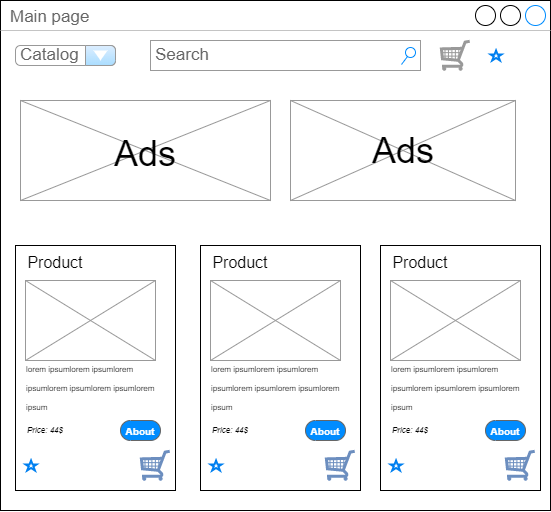

The diagram above was exported from draw.io. Its source (the exported page's mxGraphModel, read from the mxfile embedded in the PNG):
<mxGraphModel dx="3757" dy="875" grid="1" gridSize="10" guides="1" tooltips="1" connect="1" arrows="1" fold="1" page="1" pageScale="1" pageWidth="1920" pageHeight="1200" math="0" shadow="0">
  <root>
    <mxCell id="0" />
    <mxCell id="1" parent="0" />
    <mxCell id="2" value="Main page" style="strokeWidth=1;shadow=0;dashed=0;align=center;html=1;shape=mxgraph.mockup.containers.window;align=left;verticalAlign=top;spacingLeft=8;strokeColor2=#008cff;strokeColor3=#c4c4c4;fontColor=#666666;mainText=;fontSize=17;labelBackgroundColor=none;" vertex="1" parent="1">
      <mxGeometry x="-1210" y="60" width="550" height="510" as="geometry" />
    </mxCell>
    <mxCell id="3" value="" style="verticalLabelPosition=bottom;shadow=0;dashed=0;align=center;html=1;verticalAlign=top;strokeWidth=1;shape=mxgraph.mockup.misc.shoppingCart;strokeColor=#999999;fontSize=10;fontColor=#FFFFFF;" vertex="1" parent="1">
      <mxGeometry x="-770" y="100" width="30" height="30" as="geometry" />
    </mxCell>
    <mxCell id="4" value="Search" style="strokeWidth=1;shadow=0;dashed=0;align=center;html=1;shape=mxgraph.mockup.forms.searchBox;strokeColor=#999999;mainText=;strokeColor2=#008cff;fontColor=#666666;fontSize=17;align=left;spacingLeft=3;" vertex="1" parent="1">
      <mxGeometry x="-1060" y="100" width="270" height="30" as="geometry" />
    </mxCell>
    <mxCell id="5" value="" style="verticalLabelPosition=bottom;shadow=0;dashed=0;align=center;html=1;verticalAlign=top;strokeWidth=1;shape=mxgraph.mockup.graphics.simpleIcon;strokeColor=#999999;fillColor=#ffffff;fontSize=10;fontColor=#FFFFFF;" vertex="1" parent="1">
      <mxGeometry x="-920" y="160" width="225" height="100" as="geometry" />
    </mxCell>
    <mxCell id="6" value="ee" style="verticalLabelPosition=bottom;shadow=0;dashed=0;align=center;html=1;verticalAlign=top;strokeWidth=1;shape=mxgraph.mockup.graphics.simpleIcon;strokeColor=#999999;fillColor=#ffffff;fontSize=10;fontColor=#FFFFFF;" vertex="1" parent="1">
      <mxGeometry x="-1190" y="160" width="250" height="100" as="geometry" />
    </mxCell>
    <mxCell id="7" value="&lt;font color=&quot;#000000&quot; style=&quot;font-size: 36px&quot;&gt;Ads&lt;/font&gt;" style="text;html=1;strokeColor=none;fillColor=none;align=center;verticalAlign=middle;whiteSpace=wrap;rounded=0;fontSize=10;fontColor=#FFFFFF;" vertex="1" parent="1">
      <mxGeometry x="-1095" y="197.5" width="60" height="30" as="geometry" />
    </mxCell>
    <mxCell id="8" value="&lt;font color=&quot;#000000&quot; style=&quot;font-size: 36px&quot;&gt;Ads&lt;/font&gt;" style="text;html=1;strokeColor=none;fillColor=none;align=center;verticalAlign=middle;whiteSpace=wrap;rounded=0;fontSize=10;fontColor=#FFFFFF;" vertex="1" parent="1">
      <mxGeometry x="-837.5" y="192.5" width="60" height="35" as="geometry" />
    </mxCell>
    <mxCell id="9" value="" style="group" vertex="1" connectable="0" parent="1">
      <mxGeometry x="-1195" y="300" width="160" height="250" as="geometry" />
    </mxCell>
    <mxCell id="10" value="" style="rounded=0;whiteSpace=wrap;html=1;fontSize=36;fontColor=#000000;" vertex="1" parent="9">
      <mxGeometry y="5" width="160" height="245" as="geometry" />
    </mxCell>
    <mxCell id="11" value="ee" style="verticalLabelPosition=bottom;shadow=0;dashed=0;align=center;html=1;verticalAlign=top;strokeWidth=1;shape=mxgraph.mockup.graphics.simpleIcon;strokeColor=#999999;fillColor=#ffffff;fontSize=10;fontColor=#FFFFFF;" vertex="1" parent="9">
      <mxGeometry x="10" y="40" width="130" height="80" as="geometry" />
    </mxCell>
    <mxCell id="12" value="&lt;font style=&quot;font-size: 16px&quot;&gt;Product&lt;/font&gt;" style="text;html=1;strokeColor=none;fillColor=none;align=center;verticalAlign=middle;whiteSpace=wrap;rounded=0;fontSize=36;fontColor=#000000;" vertex="1" parent="9">
      <mxGeometry x="10" width="60" height="30" as="geometry" />
    </mxCell>
    <mxCell id="13" value="&lt;div style=&quot;text-align: left&quot;&gt;&lt;span style=&quot;font-size: 8px&quot;&gt;lorem ipsum&lt;/span&gt;&lt;span style=&quot;font-size: 8px&quot;&gt;lorem ipsumlorem ipsumlorem ipsumlorem ipsumlorem ipsum&lt;/span&gt;&lt;/div&gt;" style="text;html=1;strokeColor=none;fillColor=none;align=center;verticalAlign=middle;whiteSpace=wrap;rounded=0;fontSize=16;fontColor=#000000;" vertex="1" parent="9">
      <mxGeometry x="10" y="110" width="150" height="70" as="geometry" />
    </mxCell>
    <mxCell id="14" value="" style="html=1;verticalLabelPosition=bottom;align=center;labelBackgroundColor=#ffffff;verticalAlign=top;strokeWidth=2;strokeColor=#0080F0;shadow=0;dashed=0;shape=mxgraph.ios7.icons.star;fontSize=8;fontColor=#000000;" vertex="1" parent="9">
      <mxGeometry x="10" y="220" width="11.11" height="10" as="geometry" />
    </mxCell>
    <mxCell id="15" value="" style="verticalLabelPosition=bottom;shadow=0;dashed=0;align=center;html=1;verticalAlign=top;strokeWidth=1;shape=mxgraph.mockup.misc.shoppingCart;strokeColor=#6c8ebf;fontSize=10;fillColor=#dae8fc;" vertex="1" parent="9">
      <mxGeometry x="125" y="210" width="30" height="30" as="geometry" />
    </mxCell>
    <mxCell id="16" value="&lt;i&gt;Priсe: 44$&lt;/i&gt;" style="text;html=1;strokeColor=none;fillColor=none;align=left;verticalAlign=middle;whiteSpace=wrap;rounded=0;fontSize=8;fontColor=#000000;" vertex="1" parent="9">
      <mxGeometry x="10" y="180" width="60" height="20" as="geometry" />
    </mxCell>
    <mxCell id="17" value="&lt;font style=&quot;font-size: 10px&quot;&gt;About&lt;/font&gt;" style="strokeWidth=1;shadow=0;dashed=0;align=center;html=1;shape=mxgraph.mockup.buttons.button;strokeColor=#666666;fontColor=#ffffff;mainText=;buttonStyle=round;fontSize=17;fontStyle=1;fillColor=#008cff;whiteSpace=wrap;" vertex="1" parent="9">
      <mxGeometry x="105" y="180" width="40" height="20" as="geometry" />
    </mxCell>
    <mxCell id="18" value="" style="group" vertex="1" connectable="0" parent="1">
      <mxGeometry x="-1010" y="300" width="160" height="250" as="geometry" />
    </mxCell>
    <mxCell id="19" value="" style="rounded=0;whiteSpace=wrap;html=1;fontSize=36;fontColor=#000000;" vertex="1" parent="18">
      <mxGeometry y="5" width="160" height="245" as="geometry" />
    </mxCell>
    <mxCell id="20" value="ee" style="verticalLabelPosition=bottom;shadow=0;dashed=0;align=center;html=1;verticalAlign=top;strokeWidth=1;shape=mxgraph.mockup.graphics.simpleIcon;strokeColor=#999999;fillColor=#ffffff;fontSize=10;fontColor=#FFFFFF;" vertex="1" parent="18">
      <mxGeometry x="10" y="40" width="130" height="80" as="geometry" />
    </mxCell>
    <mxCell id="21" value="&lt;font style=&quot;font-size: 16px&quot;&gt;Product&lt;/font&gt;" style="text;html=1;strokeColor=none;fillColor=none;align=center;verticalAlign=middle;whiteSpace=wrap;rounded=0;fontSize=36;fontColor=#000000;" vertex="1" parent="18">
      <mxGeometry x="10" width="60" height="30" as="geometry" />
    </mxCell>
    <mxCell id="22" value="&lt;div style=&quot;text-align: left&quot;&gt;&lt;span style=&quot;font-size: 8px&quot;&gt;lorem ipsum&lt;/span&gt;&lt;span style=&quot;font-size: 8px&quot;&gt;lorem ipsumlorem ipsumlorem ipsumlorem ipsumlorem ipsum&lt;/span&gt;&lt;/div&gt;" style="text;html=1;strokeColor=none;fillColor=none;align=center;verticalAlign=middle;whiteSpace=wrap;rounded=0;fontSize=16;fontColor=#000000;" vertex="1" parent="18">
      <mxGeometry x="10" y="110" width="150" height="70" as="geometry" />
    </mxCell>
    <mxCell id="23" value="" style="html=1;verticalLabelPosition=bottom;align=center;labelBackgroundColor=#ffffff;verticalAlign=top;strokeWidth=2;strokeColor=#0080F0;shadow=0;dashed=0;shape=mxgraph.ios7.icons.star;fontSize=8;fontColor=#000000;" vertex="1" parent="18">
      <mxGeometry x="10" y="220" width="11.11" height="10" as="geometry" />
    </mxCell>
    <mxCell id="24" value="" style="verticalLabelPosition=bottom;shadow=0;dashed=0;align=center;html=1;verticalAlign=top;strokeWidth=1;shape=mxgraph.mockup.misc.shoppingCart;strokeColor=#6c8ebf;fontSize=10;fillColor=#dae8fc;" vertex="1" parent="18">
      <mxGeometry x="125" y="210" width="30" height="30" as="geometry" />
    </mxCell>
    <mxCell id="25" value="&lt;i&gt;Priсe: 44$&lt;/i&gt;" style="text;html=1;strokeColor=none;fillColor=none;align=left;verticalAlign=middle;whiteSpace=wrap;rounded=0;fontSize=8;fontColor=#000000;" vertex="1" parent="18">
      <mxGeometry x="10" y="180" width="60" height="20" as="geometry" />
    </mxCell>
    <mxCell id="26" value="&lt;font style=&quot;font-size: 10px&quot;&gt;About&lt;/font&gt;" style="strokeWidth=1;shadow=0;dashed=0;align=center;html=1;shape=mxgraph.mockup.buttons.button;strokeColor=#666666;fontColor=#ffffff;mainText=;buttonStyle=round;fontSize=17;fontStyle=1;fillColor=#008cff;whiteSpace=wrap;" vertex="1" parent="18">
      <mxGeometry x="105" y="180" width="40" height="20" as="geometry" />
    </mxCell>
    <mxCell id="27" value="" style="group" vertex="1" connectable="0" parent="1">
      <mxGeometry x="-830" y="300" width="160" height="250" as="geometry" />
    </mxCell>
    <mxCell id="28" value="" style="rounded=0;whiteSpace=wrap;html=1;fontSize=36;fontColor=#000000;" vertex="1" parent="27">
      <mxGeometry y="5" width="160" height="245" as="geometry" />
    </mxCell>
    <mxCell id="29" value="ee" style="verticalLabelPosition=bottom;shadow=0;dashed=0;align=center;html=1;verticalAlign=top;strokeWidth=1;shape=mxgraph.mockup.graphics.simpleIcon;strokeColor=#999999;fillColor=#ffffff;fontSize=10;fontColor=#FFFFFF;" vertex="1" parent="27">
      <mxGeometry x="10" y="40" width="130" height="80" as="geometry" />
    </mxCell>
    <mxCell id="30" value="&lt;font style=&quot;font-size: 16px&quot;&gt;Product&lt;/font&gt;" style="text;html=1;strokeColor=none;fillColor=none;align=center;verticalAlign=middle;whiteSpace=wrap;rounded=0;fontSize=36;fontColor=#000000;" vertex="1" parent="27">
      <mxGeometry x="10" width="60" height="30" as="geometry" />
    </mxCell>
    <mxCell id="31" value="&lt;div style=&quot;text-align: left&quot;&gt;&lt;span style=&quot;font-size: 8px&quot;&gt;lorem ipsum&lt;/span&gt;&lt;span style=&quot;font-size: 8px&quot;&gt;lorem ipsumlorem ipsumlorem ipsumlorem ipsumlorem ipsum&lt;/span&gt;&lt;/div&gt;" style="text;html=1;strokeColor=none;fillColor=none;align=center;verticalAlign=middle;whiteSpace=wrap;rounded=0;fontSize=16;fontColor=#000000;" vertex="1" parent="27">
      <mxGeometry x="10" y="110" width="150" height="70" as="geometry" />
    </mxCell>
    <mxCell id="32" value="" style="html=1;verticalLabelPosition=bottom;align=center;labelBackgroundColor=#ffffff;verticalAlign=top;strokeWidth=2;strokeColor=#0080F0;shadow=0;dashed=0;shape=mxgraph.ios7.icons.star;fontSize=8;fontColor=#000000;" vertex="1" parent="27">
      <mxGeometry x="10" y="220" width="11.11" height="10" as="geometry" />
    </mxCell>
    <mxCell id="33" value="" style="verticalLabelPosition=bottom;shadow=0;dashed=0;align=center;html=1;verticalAlign=top;strokeWidth=1;shape=mxgraph.mockup.misc.shoppingCart;strokeColor=#6c8ebf;fontSize=10;fillColor=#dae8fc;" vertex="1" parent="27">
      <mxGeometry x="125" y="210" width="30" height="30" as="geometry" />
    </mxCell>
    <mxCell id="34" value="&lt;i&gt;Priсe: 44$&lt;/i&gt;" style="text;html=1;strokeColor=none;fillColor=none;align=left;verticalAlign=middle;whiteSpace=wrap;rounded=0;fontSize=8;fontColor=#000000;" vertex="1" parent="27">
      <mxGeometry x="10" y="180" width="60" height="20" as="geometry" />
    </mxCell>
    <mxCell id="35" value="&lt;font style=&quot;font-size: 10px&quot;&gt;About&lt;/font&gt;" style="strokeWidth=1;shadow=0;dashed=0;align=center;html=1;shape=mxgraph.mockup.buttons.button;strokeColor=#666666;fontColor=#ffffff;mainText=;buttonStyle=round;fontSize=17;fontStyle=1;fillColor=#008cff;whiteSpace=wrap;" vertex="1" parent="27">
      <mxGeometry x="105" y="180" width="40" height="20" as="geometry" />
    </mxCell>
    <mxCell id="36" value="" style="html=1;verticalLabelPosition=bottom;align=center;labelBackgroundColor=#ffffff;verticalAlign=top;strokeWidth=2;strokeColor=#0080F0;shadow=0;dashed=0;shape=mxgraph.ios7.icons.star;fontSize=8;fontColor=#000000;" vertex="1" parent="1">
      <mxGeometry x="-720" y="110" width="11.11" height="10" as="geometry" />
    </mxCell>
    <mxCell id="37" value="Catalog" style="strokeWidth=1;shadow=0;dashed=0;align=center;html=1;shape=mxgraph.mockup.forms.comboBox;strokeColor=#999999;fillColor=#ddeeff;align=left;fillColor2=#aaddff;mainText=;fontColor=#666666;fontSize=17;spacingLeft=3;" vertex="1" parent="1">
      <mxGeometry x="-1195" y="105" width="100" height="20" as="geometry" />
    </mxCell>
  </root>
</mxGraphModel>